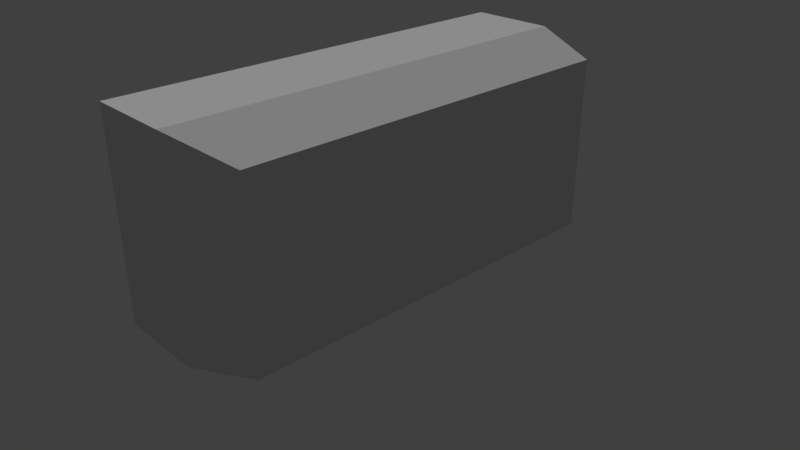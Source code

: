 # Source: Bump.blend  (saved by Blender 2.79.0; exported with 4.5.12 LTS)
import bpy
from mathutils import Matrix  # noqa: F401  (used for matrix-valued properties, if any)

bpy.ops.wm.read_factory_settings(use_empty=True)
scene = bpy.context.scene
scene.name = 'Scene'

# ---- collections
col_collection_1 = bpy.data.collections.new('Collection 1'); scene.collection.children.link(col_collection_1)

# ---- world
world_world = bpy.data.worlds.new('World'); scene.world = world_world
world_world.color = (0.05088, 0.05088, 0.05088)
world_world.use_sun_shadow = False
world_world.sun_shadow_jitter_overblur = 0.0
world_world.cycles.sampling_method = 'MANUAL'

# ---- cameras
cam_camera = bpy.data.cameras.new('Camera')
cam_camera.clip_end = 100.0
cam_camera.lens = 35.0
cam_camera.sensor_width = 32.0
cam_camera.sensor_height = 18.0
cam_camera.ortho_scale = 7.314
cam_camera.dof.focus_distance = 0.0

# ---- lights
light_sun = bpy.data.lights.new('Sun', 'SUN')
light_sun.transmission_factor = 0.0
light_sun.angle = 0.1993
light_sun.energy = 1.0
light_sun.shadow_buffer_clip_start = 0.5
light_sun.shadow_soft_size = 0.1
light_sun.shadow_cascade_max_distance = 1000.0

# ---- meshes
me_bump_mesh = bpy.data.meshes.new('Bump.Mesh')
me_bump_mesh.from_pydata([(-0.55, 2.6, 3.0), (-1.25, 2.3, 2.6), (-1.25, -5.464e-08, 2.6), (-0.55, -2.404e-08, 3.0), (1.25, 2.3, 2.6), (0.55, 2.6, 3.0), (0.55, 2.404e-08, 3.0), (1.25, 5.464e-08, 2.6), (1.25, 2.3, -2.6), (1.25, 5.464e-08, -2.6), (0.55, 2.404e-08, -2.6), (-1.25, 2.3, -2.6), (-1.25, -5.464e-08, -2.6), (-0.55, 2.6, -2.6), (0.55, 2.6, -2.6), (-0.55, -2.404e-08, -2.6)], [], [(0, 1, 2), (3, 0, 2), (4, 5, 6), (7, 4, 6), (5, 0, 3), (6, 5, 3), (8, 4, 7), (9, 8, 7), (9, 7, 6), (10, 9, 6), (1, 11, 12), (2, 1, 12), (13, 0, 5), (14, 13, 5), (14, 5, 4), (8, 14, 4), (11, 1, 0), (13, 11, 0), (10, 6, 3), (15, 10, 3), (15, 3, 2), (12, 15, 2), (12, 11, 15), (11, 13, 15), (15, 13, 10), (13, 14, 10), (10, 14, 9), (14, 8, 9)])
me_bump_mesh.polygons.foreach_set('use_smooth', [True] * 28)
_k = set([(0, 1), (0, 3), (0, 5), (0, 13), (1, 2), (1, 11), (2, 3), (2, 12), (3, 6), (4, 5), (4, 7), (4, 8), (5, 6), (5, 14), (6, 7), (7, 9), (8, 9), (8, 14), (9, 10), (10, 15), (11, 12), (11, 13), (12, 15), (13, 14)])
me_bump_mesh.attributes.new('sharp_edge', 'BOOLEAN', 'EDGE').data.foreach_set('value', [ (min(e.vertices), max(e.vertices)) in _k for e in me_bump_mesh.edges])
_uv = me_bump_mesh.uv_layers.new(name='Texture')
_uv.uv.foreach_set('vector', [0.7661, 0.9964, 0.6787, 0.9682, 0.6787, 0.752, 0.7661, 0.752, 0.7661, 0.9964, 0.6787, 0.752, 0.9912, 0.9682, 0.9038, 0.9964, 0.9038, 0.752, 0.9912, 0.752, 0.9912, 0.9682, 0.9038, 0.752, 0.9038, 0.9964, 0.7661, 0.9964, 0.7661, 0.752, 0.9038, 0.752, 0.9038, 0.9964, 0.7661, 0.752, 0.9922, 0.4419, 0.08221, 0.4419, 0.08221, 0.3657, 0.9922, 0.3657, 0.9922, 0.4419, 0.08221, 0.3657, 0.01377, 0.00293, 0.9268, 0.00293, 0.9971, 0.1001, 0.01377, 0.1001, 0.01377, 0.00293, 0.9971, 0.1001, 0.07825, 0.6689, 0.9883, 0.6689, 0.9922, 0.7449, 0.08221, 0.7449, 0.07825, 0.6689, 0.9922, 0.7449, 0.9883, 0.5933, 0.008224, 0.5933, 0.01219, 0.5173, 0.9922, 0.5173, 0.9883, 0.5933, 0.01219, 0.5173, 0.9922, 0.5173, 0.01219, 0.5173, 0.08221, 0.4419, 0.9922, 0.4419, 0.9922, 0.5173, 0.08221, 0.4419, 0.9883, 0.6689, 0.07825, 0.6689, 0.008224, 0.5933, 0.9883, 0.5933, 0.9883, 0.6689, 0.008224, 0.5933, 0.01377, 0.1001, 0.9971, 0.1001, 0.9971, 0.2529, 0.01377, 0.2529, 0.01377, 0.1001, 0.9971, 0.2529, 0.01377, 0.2529, 0.9971, 0.2529, 0.9268, 0.3501, 0.01377, 0.3501, 0.01377, 0.2529, 0.9268, 0.3501, 0.3586, 0.9957, 0.3586, 0.7795, 0.4463, 0.9957, 0.3586, 0.7795, 0.4463, 0.7513, 0.4463, 0.9957, 0.4463, 0.9957, 0.4463, 0.7513, 0.5835, 0.9957, 0.4463, 0.7513, 0.5835, 0.7513, 0.5835, 0.9957, 0.5835, 0.9957, 0.5835, 0.7513, 0.6709, 0.9957, 0.5835, 0.7513, 0.6709, 0.7795, 0.6709, 0.9957])
_uv.active_render = True
_uv = me_bump_mesh.uv_layers.new(name='Lighting')
_uv.uv.foreach_set('vector', [0.7798, 0.1558, 0.855, 0.1855, 0.855, 0.4141, 0.7798, 0.4141, 0.7798, 0.1558, 0.855, 0.4141, 0.5859, 0.1855, 0.6611, 0.1558, 0.6611, 0.4141, 0.5859, 0.4141, 0.5859, 0.1855, 0.6611, 0.4141, 0.6611, 0.1558, 0.7798, 0.1558, 0.7798, 0.4141, 0.6611, 0.4141, 0.6611, 0.1558, 0.7798, 0.4141, 0.5674, 0.4233, 0.04987, 0.4233, 0.04987, 0.2812, 0.5674, 0.2812, 0.5674, 0.4233, 0.04987, 0.2812, 0.8345, 0.4351, 0.8345, 0.9524, 0.7646, 0.9922, 0.7646, 0.4351, 0.8345, 0.4351, 0.7646, 0.9922, 0.04761, 0.85, 0.5649, 0.85, 0.5674, 0.9922, 0.04987, 0.9922, 0.04761, 0.85, 0.5674, 0.9922, 0.5649, 0.7078, 0.007812, 0.7078, 0.01006, 0.5654, 0.5674, 0.5654, 0.5649, 0.7078, 0.01006, 0.5654, 0.5674, 0.5654, 0.01006, 0.5654, 0.04987, 0.4233, 0.5674, 0.4233, 0.5674, 0.5654, 0.04987, 0.4233, 0.5649, 0.85, 0.04761, 0.85, 0.007812, 0.7078, 0.5649, 0.7078, 0.5649, 0.85, 0.007812, 0.7078, 0.7646, 0.4351, 0.7646, 0.9922, 0.6553, 0.9922, 0.6553, 0.4351, 0.7646, 0.4351, 0.6553, 0.9922, 0.6553, 0.4351, 0.6553, 0.9922, 0.5859, 0.9524, 0.5859, 0.4351, 0.6553, 0.4351, 0.5859, 0.9524, 0.007812, 0.009277, 0.2367, 0.009277, 0.007812, 0.0791, 0.2367, 0.009277, 0.2664, 0.0791, 0.007812, 0.0791, 0.007812, 0.0791, 0.2664, 0.0791, 0.007812, 0.1885, 0.2664, 0.0791, 0.2664, 0.1885, 0.007812, 0.1885, 0.007812, 0.1885, 0.2664, 0.1885, 0.007812, 0.2578, 0.2664, 0.1885, 0.2367, 0.2578, 0.007812, 0.2578])
me_bump_mesh.use_remesh_preserve_volume = False
me_bump_mesh.use_remesh_preserve_attributes = False
me_bump_mesh.use_mirror_vertex_groups = False
me_bump_mesh.update()
me_bump_mesh.normals_split_custom_set([tuple(v) for v in zip(*[iter([-0.497, 2.328e-09, 0.8678, -0.4971, 5.297e-08, 0.8677, -0.4971, 4.357e-09, 0.8677, -0.4971, -5.696e-08, 0.8677, -0.497, 2.328e-09, 0.8678, -0.4971, 4.357e-09, 0.8677, 0.4969, 1.131e-07, 0.8678, 0.4971, -1.502e-09, 0.8677, 0.497, 3.138e-08, 0.8678, 0.4971, 8.511e-08, 0.8677, 0.4969, 1.131e-07, 0.8678, 0.497, 3.138e-08, 0.8678, 0.0, 0.0, 1.0, 0.0, 0.0, 1.0, 0.0, 0.0, 1.0, 0.0, 0.0, 1.0, 0.0, 0.0, 1.0, 0.0, 0.0, 1.0, 1.0, 4.228e-08, 9.17e-08, 1.0, 1.595e-07, 9.17e-08, 1.0, 1.172e-07, 9.17e-08, 1.0, 0.0, 9.17e-08, 1.0, 4.228e-08, 9.17e-08, 1.0, 1.172e-07, 9.17e-08, 4.371e-08, -1.0, 2.813e-15, 4.371e-08, -1.0, 3.904e-15, 4.371e-08, -1.0, 3.46e-15, 4.371e-08, -1.0, 2.988e-15, 4.371e-08, -1.0, 2.813e-15, 4.371e-08, -1.0, 3.46e-15, -1.0, -2.114e-08, -9.17e-08, -1.0, -7.974e-08, -9.17e-08, -1.0, -5.86e-08, -9.17e-08, -1.0, 0.0, -9.17e-08, -1.0, -2.114e-08, -9.17e-08, -1.0, -5.86e-08, -9.17e-08, 0.0, 1.0, -5.83e-08, 0.0, 1.0, 7.741e-08, 0.0, 1.0, 5.83e-08, 0.0, 1.0, -7.741e-08, 0.0, 1.0, -5.83e-08, 0.0, 1.0, 5.83e-08, 0.393, 0.9195, 1.006e-07, 0.393, 0.9195, 2.189e-08, 0.393, 0.9195, -3.501e-10, 0.393, 0.9195, 6.02e-08, 0.393, 0.9195, 1.006e-07, 0.393, 0.9195, -3.501e-10, -0.3929, 0.9196, -5.118e-08, -0.393, 0.9195, -3.263e-08, -0.3929, 0.9196, 4.836e-08, -0.393, 0.9195, -1.01e-08, -0.3929, 0.9196, -5.118e-08, -0.3929, 0.9196, 4.836e-08, 4.371e-08, -1.0, 2.988e-15, 4.371e-08, -1.0, 3.46e-15, 4.371e-08, -1.0, 3.041e-15, 4.371e-08, -1.0, 3.976e-15, 4.371e-08, -1.0, 2.988e-15, 4.371e-08, -1.0, 3.041e-15, 4.371e-08, -1.0, 3.976e-15, 4.371e-08, -1.0, 3.041e-15, 4.371e-08, -1.0, 2.857e-15, 4.371e-08, -1.0, 4.88e-15, 4.371e-08, -1.0, 3.976e-15, 4.371e-08, -1.0, 2.857e-15, 0.0, 0.0, -1.0, 0.0, 0.0, -1.0, 0.0, 0.0, -1.0, 0.0, 0.0, -1.0, 0.0, 0.0, -1.0, 0.0, 0.0, -1.0, 0.0, 0.0, -1.0, 0.0, 0.0, -1.0, 0.0, 0.0, -1.0, 0.0, 0.0, -1.0, 0.0, 0.0, -1.0, 0.0, 0.0, -1.0, 0.0, 0.0, -1.0, 0.0, 0.0, -1.0, 0.0, 0.0, -1.0, 0.0, 0.0, -1.0, 0.0, 0.0, -1.0, 0.0, 0.0, -1.0])] * 3)])

# ---- objects
ob_bump = bpy.data.objects.new('Bump', me_bump_mesh)
ob_sun = bpy.data.objects.new('Sun', light_sun)
ob_camera = bpy.data.objects.new('Camera', cam_camera)

# ---- transforms, parenting, visibility, modifiers, constraints
ob_bump.location = (0.0, 0.0, 0.0)
ob_bump.rotation_euler = (1.571, 0.0, 0.0)
ob_bump.color = (0.8, 0.8, 0.8, 1.0)
ob_bump.lineart.crease_threshold = 0.0
_m = ob_bump.modifiers.new('EdgeSplit', 'EDGE_SPLIT')
_m.use_edge_angle = False
ob_sun.location = (-5.0, 5.0, 5.0)
ob_sun.rotation_euler = (-0.3927, -0.3927, 0.0)
ob_sun.lineart.crease_threshold = 0.0
ob_camera.location = (7.481, -6.508, 5.344)
ob_camera.rotation_euler = (1.109, 0.0, 0.8149)
ob_camera.lock_rotations_4d = False
ob_camera.empty_display_type = 'ARROWS'
ob_camera.color = (0.0, 0.0, 0.0, 0.0)
ob_camera.display_type = 'WIRE'
ob_camera.lineart.crease_threshold = 0.0

# ---- collection membership
col_collection_1.objects.link(ob_bump)
col_collection_1.objects.link(ob_sun)
col_collection_1.objects.link(ob_camera)

# ---- scene / render settings (as saved in the file)
scene.camera = ob_camera
scene.frame_start = 0; scene.frame_end = 999; scene.frame_set(1)
scene.render.engine = 'CYCLES'
scene.render.fps = 25
scene.render.dither_intensity = 0.0
scene.render.film_transparent = True
scene.render.use_motion_blur = True
scene.cycles.use_denoising = False
scene.cycles.samples = 256
scene.cycles.sampling_pattern = 'TABULATED_SOBOL'
scene.cycles.use_adaptive_sampling = False
scene.cycles.use_light_tree = False
scene.cycles.blur_glossy = 0.0
scene.cycles.max_bounces = 16
scene.cycles.diffuse_bounces = 16
scene.cycles.glossy_bounces = 16
scene.cycles.transmission_bounces = 16
scene.cycles.volume_bounces = 16
scene.cycles.transparent_max_bounces = 16
scene.cycles.sample_clamp_indirect = 0.0
scene.view_settings.view_transform = 'Standard'
bpy.context.view_layer.update()
